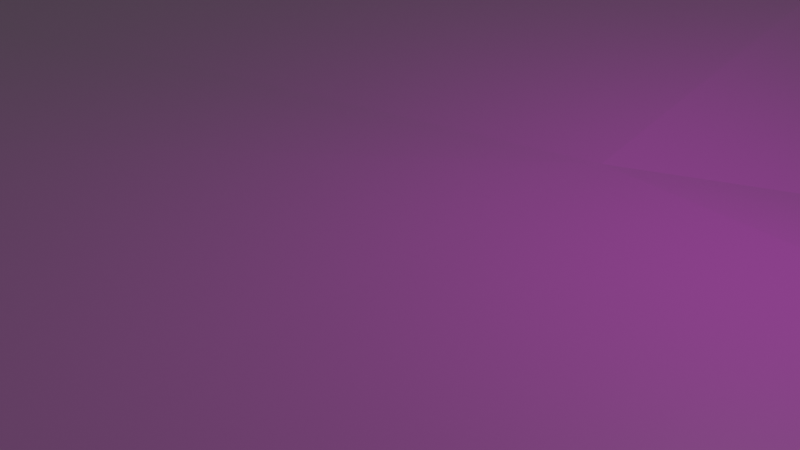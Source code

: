 # Source: water.blend  (saved by Blender 2.93.21; exported with 4.5.12 LTS)
import bpy
from mathutils import Matrix  # noqa: F401  (used for matrix-valued properties, if any)

bpy.ops.wm.read_factory_settings(use_empty=True)
scene = bpy.context.scene
scene.name = 'Scene'

# ---- collections
col_collection = bpy.data.collections.new('Collection'); scene.collection.children.link(col_collection)

# ---- images (referenced by path relative to the original .blend; pixels are not part of the script)
import os
ASSET_DIR = os.environ.get("B2B_ASSET_DIR", "")  # directory of the original .blend (textures are referenced by path, not embedded)
HERE = os.path.dirname(os.path.abspath(__file__))  # packed textures are extracted next to this script under _unpacked/

def load_image(name, relpath, width, height, colorspace="sRGB"):
    """Load a texture the original file referenced (path relative to the .blend, or extracted next to this script)."""
    p = next((c for c in (os.path.join(HERE, relpath), os.path.join(ASSET_DIR, relpath)) if relpath and os.path.exists(c)), "")
    if p:
        img = bpy.data.images.load(p, check_existing=True)
        img.name = name
    else:  # same state as the original file: an image datablock whose file is absent (Cycles renders it pink)
        img = bpy.data.images.new(name, width, height)
        img.source = "FILE"
        img.filepath = "//" + (relpath or name)
    img.colorspace_settings.name = colorspace
    return img
img_watertexture_png = load_image('waterTexture.png', 'waterTexture.png', 1024, 1024, 'sRGB')

# ---- materials (node trees are filled in below, after node groups)
mat_material_001 = bpy.data.materials.new('Material.001')
mat_material_001.surface_render_method = 'BLENDED'
mat_material_001.blend_method = 'BLEND'
mat_material_001.use_transparent_shadow = False

# ---- material node trees
mat_material_001.use_nodes = True; mat_material_001.node_tree.nodes.clear()
_N = mat_material_001.node_tree.nodes; _L = mat_material_001.node_tree.links
n0 = _N.new('ShaderNodeBsdfPrincipled'); n0.name = 'Principled BSDF'; n0.location = (10, 300)
n0.distribution = 'GGX'
n0.subsurface_method = 'BURLEY'
n0.inputs[3].default_value = 1.45
n0.inputs[4].default_value = 0.4091
n0.inputs[27].default_value = (0.0, 0.0, 0.0, 1.0)
n0.inputs[28].default_value = 1.0
n1 = _N.new('ShaderNodeMapping'); n1.name = 'Mapping'; n1.location = (-566, 239)
n1.width = 240
n2 = _N.new('ShaderNodeTexCoord'); n2.name = 'Texture Coordinate'; n2.location = (-766, 222)
n3 = _N.new('ShaderNodeTexImage'); n3.name = 'Image Texture'; n3.location = (-266, 210)
n3.image = img_watertexture_png
n3.interpolation = 'Closest'
n4 = _N.new('ShaderNodeOutputMaterial'); n4.name = 'Material Output'; n4.location = (550, 300)
n5 = _N.new('ShaderNodeMixShader'); n5.name = 'Mix Shader'; n5.location = (353, 401)
n5.inputs[0].default_value = 0.4833
n6 = _N.new('ShaderNodeBsdfTransparent'); n6.name = 'Transparent BSDF'; n6.location = (331, 163)
_L.new(n0.outputs[0], n5.inputs[1])
_L.new(n3.outputs[0], n0.inputs[0])
_L.new(n1.outputs[0], n3.inputs[0])
_L.new(n2.outputs[2], n1.inputs[0])
_L.new(n5.outputs[0], n4.inputs[0])
_L.new(n6.outputs[0], n5.inputs[2])
n4.is_active_output = True

# ---- world
world_world = bpy.data.worlds.new('World'); scene.world = world_world
world_world.use_nodes = True; world_world.node_tree.nodes.clear()
_N = world_world.node_tree.nodes; _L = world_world.node_tree.links
n0 = _N.new('ShaderNodeOutputWorld'); n0.name = 'World Output'; n0.location = (300, 300)
n1 = _N.new('ShaderNodeBackground'); n1.name = 'Background'; n1.location = (10, 300)
n1.inputs[0].default_value = (0.05088, 0.05088, 0.05088, 1.0)
_L.new(n1.outputs[0], n0.inputs[0])
n0.is_active_output = True
world_world.color = (0.05088, 0.05088, 0.05088)
world_world.use_sun_shadow = False
world_world.sun_shadow_jitter_overblur = 0.0

# ---- cameras
cam_camera = bpy.data.cameras.new('Camera')
cam_camera.clip_end = 100.0
cam_camera.ortho_scale = 7.314

# ---- lights
light_light = bpy.data.lights.new('Light', 'POINT')
light_light.transmission_factor = 0.0
light_light.energy = 1000.0
light_light.shadow_soft_size = 0.1
light_light.shadow_maximum_resolution = 0.006
light_light.use_absolute_resolution = True

# ---- meshes
me_plane = bpy.data.meshes.new('Plane')
me_plane.from_pydata([(-20.37, -20.41, 0.09275), (20.71, -21.41, 0.1462), (-19.99, 19.98, -0.1974), (20.01, 21.14, -0.08734), (-0.5499, -20.07, -0.3816), (-0.5428, 20.22, 0.5823), (-10.66, 20.62, -0.6483), (-10.34, -20.42, 0.0108), (10.41, -20.68, 0.5671), (10.24, 20.66, -0.0796), (-15.13, 19.53, -0.1287), (-15.3, -20.53, -0.1158), (-5.139, -20.49, -0.01921), (-5.005, 20.38, 0.009862), (4.964, 20.88, -0.2209), (5.193, -21.01, -0.6569), (15.42, -21.13, -0.4311), (15.76, 20.32, 0.1331), (-20.96, 0.1978, 0.2046), (20.06, -0.4833, 0.1012), (0.3135, 0.3708, 0.1332), (-10.94, 0.2412, -0.7423), (10.16, 0.1166, 0.3192), (-15.12, -0.07269, -0.345), (-4.421, -0.789, 0.1625), (5.07, -0.07614, 0.1332), (15.4, -0.006052, 0.06313), (19.89, 9.957, 0.5208), (-0.1023, 10.19, 0.284), (-9.842, 10.04, -0.1182), (10.24, 10.22, 0.01676), (-15.77, 9.755, -0.09516), (-4.736, 10.38, -0.6993), (5.681, 10.78, 0.3424), (15.31, 10.09, -0.2805), (-20.38, 10.58, 0.1819), (-20.44, -10.36, -0.1136), (19.95, -10.35, -0.2189), (-0.04931, -10.63, -0.2695), (-10.25, -10.25, 0.0002565), (10.85, -9.624, 0.5353), (-15.36, -10.26, -2.416e-07), (-4.791, -10.66, -0.7572), (5.811, -9.754, 0.1345), (16.03, -10.68, 0.4448), (-20.15, 5.04, 0.4279), (19.96, 5.429, -0.03214), (-0.3936, 4.889, 0.5372), (-10.24, 5.135, 0.2414), (10.94, 5.065, 0.3046), (-15.0, 4.569, 0.2183), (-5.248, 5.344, 0.6964), (5.54, 4.643, -0.5921), (16.02, 5.049, -0.1048), (20.52, 16.32, -0.06789), (-0.0565, 14.71, 0.6299), (-10.22, 15.23, -0.006662), (9.747, 15.56, 0.0744), (-15.41, 15.39, -0.01287), (-5.288, 15.05, -0.5214), (5.106, 14.83, -0.3373), (16.01, 15.7, 0.7585), (-19.93, 15.38, -0.1374), (20.85, -5.078, -0.6949), (0.7226, -5.459, 0.2125), (-10.71, -4.759, -0.1023), (10.3, -4.933, -0.08239), (-15.03, -4.581, -0.17), (-4.963, -4.761, 0.303), (5.615, -4.519, -0.03637), (15.79, -4.71, -0.3544), (-20.48, -5.701, -0.7509), (-20.14, -15.18, 0.04691), (20.6, -15.76, 0.1026), (-0.3301, -15.49, 0.2968), (-10.31, -14.59, -0.0177), (9.709, -15.35, -0.01129), (-15.7, -14.99, 0.7732), (-5.572, -15.74, 0.124), (5.217, -14.95, 0.198), (15.55, -16.12, -0.3221), (-0.04396, -10.61, -0.2515), (-0.2646, -15.46, 0.2944)], [], [(61, 54, 3, 17), (59, 55, 5, 13), (58, 56, 6, 10), (60, 57, 9, 14), (62, 58, 10, 2), (56, 59, 13, 6), (55, 60, 14, 5), (57, 61, 17, 9), (66, 70, 26, 22), (64, 69, 25, 20), (65, 68, 24, 21), (71, 67, 23, 18), (69, 66, 22, 25), (67, 65, 21, 23), (68, 64, 20, 24), (70, 63, 19, 26), (49, 53, 34, 30), (47, 52, 33, 28), (48, 51, 32, 29), (45, 50, 31, 35), (52, 49, 30, 33), (50, 48, 29, 31), (51, 47, 28, 32), (53, 46, 27, 34), (80, 73, 37, 44), (78, 74, 38, 42), (77, 75, 39, 41), (79, 76, 40, 43), (72, 77, 41, 36), (75, 78, 42, 39), (74, 79, 43, 38), (76, 80, 44, 40), (26, 19, 46, 53), (24, 20, 47, 51), (23, 21, 48, 50), (25, 22, 49, 52), (18, 23, 50, 45), (21, 24, 51, 48), (20, 25, 52, 47), (22, 26, 53, 49), (30, 34, 61, 57), (28, 33, 60, 55), (29, 32, 59, 56), (35, 31, 58, 62), (33, 30, 57, 60), (31, 29, 56, 58), (32, 28, 55, 59), (34, 27, 54, 61), (44, 37, 63, 70), (42, 38, 64, 68), (41, 39, 65, 67), (43, 40, 66, 69), (36, 41, 67, 71), (39, 42, 68, 65), (38, 43, 69, 64), (40, 44, 70, 66), (8, 16, 80, 76), (4, 15, 79, 74), (7, 12, 78, 75), (0, 11, 77, 72), (15, 8, 76, 79), (11, 7, 75, 77), (12, 4, 74, 78), (16, 1, 73, 80), (74, 38, 81, 82)])
_uv = me_plane.uv_layers.new(name='UVMap')
_uv.uv.foreach_set('vector', [0.875, 0.875, 1.0, 0.875, 1.0, 1.0, 0.875, 1.0, 0.375, 0.875, 0.5, 0.875, 0.5, 1.0, 0.375, 1.0, 0.125, 0.875, 0.25, 0.875, 0.25, 1.0, 0.125, 1.0, 0.625, 0.875, 0.75, 0.875, 0.75, 1.0, 0.625, 1.0, 0.0, 0.875, 0.125, 0.875, 0.125, 1.0, 0.0, 1.0, 0.25, 0.875, 0.375, 0.875, 0.375, 1.0, 0.25, 1.0, 0.5, 0.875, 0.625, 0.875, 0.625, 1.0, 0.5, 1.0, 0.75, 0.875, 0.875, 0.875, 0.875, 1.0, 0.75, 1.0, 0.75, 0.375, 0.875, 0.375, 0.875, 0.5, 0.75, 0.5, 0.5, 0.375, 0.625, 0.375, 0.625, 0.5, 0.5, 0.5, 0.25, 0.375, 0.375, 0.375, 0.375, 0.5, 0.25, 0.5, 0.0, 0.375, 0.125, 0.375, 0.125, 0.5, 0.0, 0.5, 0.625, 0.375, 0.75, 0.375, 0.75, 0.5, 0.625, 0.5, 0.125, 0.375, 0.25, 0.375, 0.25, 0.5, 0.125, 0.5, 0.375, 0.375, 0.5, 0.375, 0.5, 0.5, 0.375, 0.5, 0.875, 0.375, 1.0, 0.375, 1.0, 0.5, 0.875, 0.5, 0.75, 0.625, 0.875, 0.625, 0.875, 0.75, 0.75, 0.75, 0.5, 0.625, 0.625, 0.625, 0.625, 0.75, 0.5, 0.75, 0.25, 0.625, 0.375, 0.625, 0.375, 0.75, 0.25, 0.75, 0.0, 0.625, 0.125, 0.625, 0.125, 0.75, 0.0, 0.75, 0.625, 0.625, 0.75, 0.625, 0.75, 0.75, 0.625, 0.75, 0.125, 0.625, 0.25, 0.625, 0.25, 0.75, 0.125, 0.75, 0.375, 0.625, 0.5, 0.625, 0.5, 0.75, 0.375, 0.75, 0.875, 0.625, 1.0, 0.625, 1.0, 0.75, 0.875, 0.75, 0.875, 0.125, 1.0, 0.125, 1.0, 0.25, 0.875, 0.25, 0.375, 0.125, 0.5, 0.125, 0.5, 0.25, 0.375, 0.25, 0.125, 0.125, 0.25, 0.125, 0.25, 0.25, 0.125, 0.25, 0.625, 0.125, 0.75, 0.125, 0.75, 0.25, 0.625, 0.25, 0.0, 0.125, 0.125, 0.125, 0.125, 0.25, 0.0, 0.25, 0.25, 0.125, 0.375, 0.125, 0.375, 0.25, 0.25, 0.25, 0.5, 0.125, 0.625, 0.125, 0.625, 0.25, 0.5, 0.25, 0.75, 0.125, 0.875, 0.125, 0.875, 0.25, 0.75, 0.25, 0.875, 0.5, 1.0, 0.5, 1.0, 0.625, 0.875, 0.625, 0.375, 0.5, 0.5, 0.5, 0.5, 0.625, 0.375, 0.625, 0.125, 0.5, 0.25, 0.5, 0.25, 0.625, 0.125, 0.625, 0.625, 0.5, 0.75, 0.5, 0.75, 0.625, 0.625, 0.625, 0.0, 0.5, 0.125, 0.5, 0.125, 0.625, 0.0, 0.625, 0.25, 0.5, 0.375, 0.5, 0.375, 0.625, 0.25, 0.625, 0.5, 0.5, 0.625, 0.5, 0.625, 0.625, 0.5, 0.625, 0.75, 0.5, 0.875, 0.5, 0.875, 0.625, 0.75, 0.625, 0.75, 0.75, 0.875, 0.75, 0.875, 0.875, 0.75, 0.875, 0.5, 0.75, 0.625, 0.75, 0.625, 0.875, 0.5, 0.875, 0.25, 0.75, 0.375, 0.75, 0.375, 0.875, 0.25, 0.875, 0.0, 0.75, 0.125, 0.75, 0.125, 0.875, 0.0, 0.875, 0.625, 0.75, 0.75, 0.75, 0.75, 0.875, 0.625, 0.875, 0.125, 0.75, 0.25, 0.75, 0.25, 0.875, 0.125, 0.875, 0.375, 0.75, 0.5, 0.75, 0.5, 0.875, 0.375, 0.875, 0.875, 0.75, 1.0, 0.75, 1.0, 0.875, 0.875, 0.875, 0.875, 0.25, 1.0, 0.25, 1.0, 0.375, 0.875, 0.375, 0.375, 0.25, 0.5, 0.25, 0.5, 0.375, 0.375, 0.375, 0.125, 0.25, 0.25, 0.25, 0.25, 0.375, 0.125, 0.375, 0.625, 0.25, 0.75, 0.25, 0.75, 0.375, 0.625, 0.375, 0.0, 0.25, 0.125, 0.25, 0.125, 0.375, 0.0, 0.375, 0.25, 0.25, 0.375, 0.25, 0.375, 0.375, 0.25, 0.375, 0.5, 0.25, 0.625, 0.25, 0.625, 0.375, 0.5, 0.375, 0.75, 0.25, 0.875, 0.25, 0.875, 0.375, 0.75, 0.375, 0.75, 0.0, 0.875, 0.0, 0.875, 0.125, 0.75, 0.125, 0.5, 0.0, 0.625, 0.0, 0.625, 0.125, 0.5, 0.125, 0.25, 0.0, 0.375, 0.0, 0.375, 0.125, 0.25, 0.125, 0.0, 0.0, 0.125, 0.0, 0.125, 0.125, 0.0, 0.125, 0.625, 0.0, 0.75, 0.0, 0.75, 0.125, 0.625, 0.125, 0.125, 0.0, 0.25, 0.0, 0.25, 0.125, 0.125, 0.125, 0.375, 0.0, 0.5, 0.0, 0.5, 0.125, 0.375, 0.125, 0.875, 0.0, 1.0, 0.0, 1.0, 0.125, 0.875, 0.125, 0.5, 0.125, 0.5, 0.25, 0.5, 0.25, 0.5, 0.125])
me_plane.materials.append(mat_material_001)
me_plane.use_remesh_fix_poles = True
me_plane.use_remesh_preserve_attributes = False
me_plane.update()

# ---- objects
ob_light = bpy.data.objects.new('Light', light_light)
ob_camera = bpy.data.objects.new('Camera', cam_camera)
ob_plane = bpy.data.objects.new('Plane', me_plane)

# ---- transforms, parenting, visibility, modifiers, constraints
ob_light.location = (4.076, 1.005, 5.904)
ob_light.rotation_euler = (0.6503, 0.05522, 1.866)
ob_light.lock_rotations_4d = False
ob_light.empty_display_type = 'ARROWS'
ob_light.color = (0.0, 0.0, 0.0, 0.0)
ob_light.lineart.crease_threshold = 0.0
ob_camera.location = (7.359, -6.926, 4.958)
ob_camera.rotation_euler = (1.109, 0.0, 0.8149)
ob_camera.lock_rotations_4d = False
ob_camera.empty_display_type = 'ARROWS'
ob_camera.color = (0.0, 0.0, 0.0, 0.0)
ob_camera.display_type = 'WIRE'
ob_camera.lineart.crease_threshold = 0.0
ob_plane.location = (0.0, 0.0, 0.0)
ob_plane.scale = (4.171, 4.171, 4.171)
_m = ob_plane.modifiers.new('Lattice', 'LATTICE')

# ---- collection membership
col_collection.objects.link(ob_light)
col_collection.objects.link(ob_camera)
col_collection.objects.link(ob_plane)

# ---- scene / render settings (as saved in the file)
scene.camera = ob_camera
scene.frame_start = 1; scene.frame_end = 40; scene.frame_set(33)
scene.render.engine = 'BLENDER_EEVEE_NEXT'
scene.cycles.use_denoising = False
scene.cycles.samples = 128
scene.cycles.sampling_pattern = 'TABULATED_SOBOL'
scene.cycles.use_adaptive_sampling = False
scene.cycles.use_light_tree = False
scene.view_settings.view_transform = 'Filmic'
bpy.context.view_layer.update()
